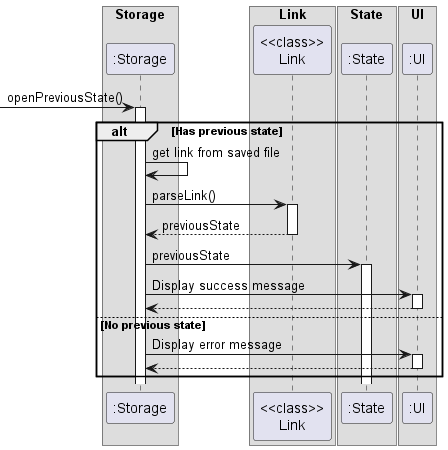

The diagram above was rendered by PlantUML. Its source (embedded in the PNG):
@startuml
'https://plantuml.com/sequence-diagram
box Storage
Participant ":Storage" as Storage
end box
box Link
Participant "<<class>>\nLink" as Link
end box
box State
Participant ":State" as State
end box
box UI
Participant ":UI" as UI
end box

->Storage:openPreviousState()
activate Storage
alt Has previous state
    Storage -> Storage: get link from saved file

    Storage -> Link ++ : parseLink()
    Link --> Storage -- : previousState

    Storage -> State ++ : previousState
    Storage -> UI ++ : Display success message
    UI --> Storage
    deactivate UI
else No previous state
    Storage -> UI ++ : Display error message
    UI --> Storage
    deactivate UI
end

@enduml